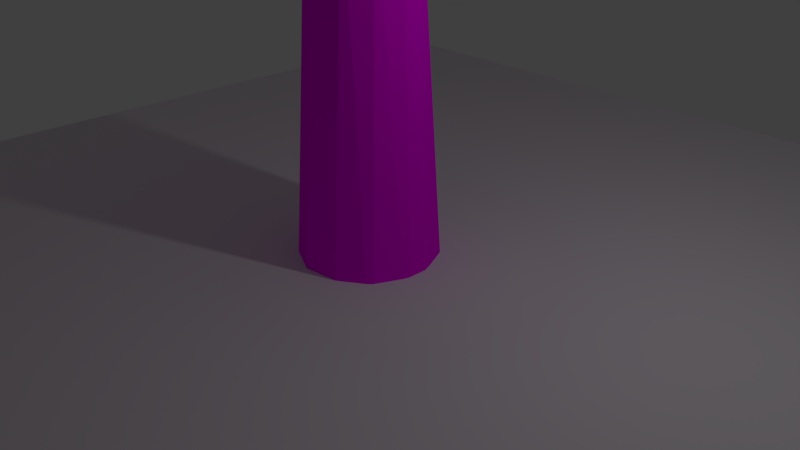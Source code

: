 # Source: Tree3.blend  (saved by Blender 2.79.0; exported with 4.5.12 LTS)
import bpy
from mathutils import Matrix  # noqa: F401  (used for matrix-valued properties, if any)

bpy.ops.wm.read_factory_settings(use_empty=True)
scene = bpy.context.scene
scene.name = 'Scene'

# ---- collections
col_collection_1 = bpy.data.collections.new('Collection 1'); scene.collection.children.link(col_collection_1)

# ---- images (referenced by path relative to the original .blend; pixels are not part of the script)
import os
ASSET_DIR = os.environ.get("B2B_ASSET_DIR", "")  # directory of the original .blend (textures are referenced by path, not embedded)
HERE = os.path.dirname(os.path.abspath(__file__))  # packed textures are extracted next to this script under _unpacked/

def load_image(name, relpath, width, height, colorspace="sRGB"):
    """Load a texture the original file referenced (path relative to the .blend, or extracted next to this script)."""
    p = next((c for c in (os.path.join(HERE, relpath), os.path.join(ASSET_DIR, relpath)) if relpath and os.path.exists(c)), "")
    if p:
        img = bpy.data.images.load(p, check_existing=True)
        img.name = name
    else:  # same state as the original file: an image datablock whose file is absent (Cycles renders it pink)
        img = bpy.data.images.new(name, width, height)
        img.source = "FILE"
        img.filepath = "//" + (relpath or name)
    img.colorspace_settings.name = colorspace
    return img
img_leafcolor3 = load_image('LeafColor3', 'LeafColor3.png', 1024, 1024, 'sRGB')
img_trunk3 = load_image('Trunk3', 'Trunk3.png', 1024, 1024, 'sRGB')

# ---- materials (node trees are filled in below, after node groups)
mat_leaf2 = bpy.data.materials.new('Leaf2')
mat_leaf2.alpha_threshold = 0.0
mat_leaf2.roughness = 0.5
mat_trunk2 = bpy.data.materials.new('Trunk2')
mat_trunk2.alpha_threshold = 0.0
mat_trunk2.roughness = 0.5

# ---- material node trees
mat_leaf2.use_nodes = True; mat_leaf2.node_tree.nodes.clear()
_N = mat_leaf2.node_tree.nodes; _L = mat_leaf2.node_tree.links
n0 = _N.new('ShaderNodeOutputMaterial'); n0.name = 'Material Output'; n0.location = (300, 300)
n1 = _N.new('ShaderNodeBsdfDiffuse'); n1.name = 'Diffuse BSDF'; n1.location = (10, 300)
n2 = _N.new('ShaderNodeTexImage'); n2.name = 'Image Texture'; n2.location = (-156, 301)
n2.width = 140
n2.image = img_leafcolor3
_L.new(n1.outputs[0], n0.inputs[0])
_L.new(n2.outputs[0], n1.inputs[0])
n0.is_active_output = True
mat_trunk2.use_nodes = True; mat_trunk2.node_tree.nodes.clear()
_N = mat_trunk2.node_tree.nodes; _L = mat_trunk2.node_tree.links
n0 = _N.new('ShaderNodeOutputMaterial'); n0.name = 'Material Output'; n0.location = (300, 300)
n1 = _N.new('ShaderNodeBsdfDiffuse'); n1.name = 'Diffuse BSDF'; n1.location = (10, 300)
n2 = _N.new('ShaderNodeTexImage'); n2.name = 'Image Texture'; n2.location = (-163, 315)
n2.width = 140
n2.image = img_trunk3
_L.new(n1.outputs[0], n0.inputs[0])
_L.new(n2.outputs[0], n1.inputs[0])
n0.is_active_output = True

# ---- world
world_world = bpy.data.worlds.new('World'); scene.world = world_world
world_world.color = (0.05088, 0.05088, 0.05088)
world_world.use_sun_shadow = False
world_world.sun_shadow_jitter_overblur = 0.0
world_world.cycles.sampling_method = 'MANUAL'

# ---- cameras
cam_camera = bpy.data.cameras.new('Camera')
cam_camera.clip_end = 100.0
cam_camera.lens = 35.0
cam_camera.sensor_width = 32.0
cam_camera.sensor_height = 18.0
cam_camera.ortho_scale = 7.314
cam_camera.dof.focus_distance = 0.0

# ---- lights
light_lamp = bpy.data.lights.new('Lamp', 'POINT')
light_lamp.transmission_factor = 0.0
light_lamp.cutoff_distance = 30.0
light_lamp.energy = 100.0
light_lamp.shadow_buffer_clip_start = 1.001
light_lamp.shadow_soft_size = 0.1
light_lamp.shadow_maximum_resolution = 0.006
light_lamp.use_absolute_resolution = True

# ---- meshes
me_icosphere_002 = bpy.data.meshes.new('Icosphere.002')
me_icosphere_002.from_pydata([(-1.053, 0.7903, -1.406), (-2.317, 0.7903, -0.7583), (-1.443, 1.854, -0.7583), (-0.03061, 1.448, -0.7583), (-2.075, 1.448, 0.2904), (-0.6625, 1.854, 0.2904), (-1.053, 0.7903, 0.9385), (-1.283, 0.1652, -1.231), (-0.452, 0.404, -1.231), (0.1489, 0.7903, -0.8503), (-0.452, 1.177, -1.231), (-1.796, 0.7903, -1.231), (-1.283, 1.415, -1.231), (-2.025, 1.415, -0.8503), (-0.6816, 1.802, -0.8503), (0.2908, 1.177, -0.2339), (-2.305, 0.2419, -0.2053), (-1.883, 1.802, -0.2339), (-2.397, 1.177, -0.2339), (-0.2225, 1.802, -0.2339), (-1.053, 2.041, -0.2339), (-2.255, 0.7903, 0.3824), (-1.424, 1.802, 0.3824), (-0.08065, 1.415, 0.3824), (-0.8234, 0.1652, 0.7634), (-0.1748, 0.7066, 0.6548), (-1.654, 0.404, 0.7634), (-1.654, 1.177, 0.7634), (-0.8234, 1.415, 0.7634), (-0.6515, -1.29, -0.6684), (-2.128, -1.639, -0.6684), (-3.041, -0.7248, -0.6684), (-2.061, 0.1477, -0.7585), (-1.312, -1.639, 0.2642), (-2.788, -1.29, 0.2642), (-2.788, -0.1596, 0.2642), (-1.587, -1.021, 0.8344), (-1.853, -1.021, -1.239), (-1.092, -1.057, -1.089), (-1.332, -1.595, -0.7503), (-0.4639, -0.7248, -0.7503), (-1.092, -0.3926, -1.089), (-2.496, -0.7248, -1.089), (-2.736, -1.262, -0.7503), (-1.96, -0.1872, -1.089), (-2.736, -0.1872, -0.7503), (-0.2937, -0.928, -0.1533), (-1.72, -1.8, -0.2021), (-0.852, -1.595, -0.2021), (-3.124, -1.057, -0.2021), (-2.588, -1.595, -0.2021), (-2.588, 0.145, -0.2021), (-3.124, -0.3926, -0.2021), (-0.7038, -1.262, 0.3461), (-2.108, -1.595, 0.3461), (-2.976, -0.7248, 0.3461), (-2.07, 0.1616, 0.3189), (-0.9437, -0.7248, 0.6849), (-2.348, -1.057, 0.6849), (-2.348, -0.3926, 0.6849), (0.2243, 0.1664, -0.9934), (-0.3823, -0.7588, -0.5276), (0.9022, 0.4475, -0.2375), (0.1485, 0.8942, 0.3812), (0.08847, -0.2723, 0.9943), (-0.1625, -0.5, -0.8507), (0.4253, -0.309, -0.8507), (0.2629, -0.809, -0.5257), (0.8475, -0.2792, -0.5238), (0.9511, -0.309, 0.0), (0.0, -1.0, 0.0), (0.5878, -0.809, 0.0), (0.5878, 0.809, 0.0), (0.5215, -0.724, 0.5238), (-0.2629, -0.809, 0.5257), (0.8497, 0.2723, 0.5238), (0.5257, 0.0, 0.8507), (-0.4253, -0.309, 0.8507), (-0.5356, 0.3576, 0.7475), (0.1625, 0.5, 0.8507), (-0.4444, -0.7847, 0.2916), (-0.7191, -0.5235, 0.4536), (-1.394, -0.09256, -0.9453), (-1.376, -0.0486, 0.5474), (-0.6179, -0.259, -0.7121), (-0.8621, -0.164, 0.4318), (-0.4653, -0.05933, -0.8606), (0.2823, 0.9094, -0.03524), (0.2303, 0.8083, -0.5354), (-0.06363, 0.3737, -0.8981)], [], [(0, 8, 7), (0, 7, 11), (0, 11, 12), (0, 12, 10), (1, 32, 16), (2, 13, 17), (3, 14, 19), (1, 16, 18), (2, 17, 20), (3, 19, 15), (4, 21, 27), (5, 22, 28), (25, 28, 6), (25, 23, 28), (23, 5, 28), (28, 27, 6), (28, 22, 27), (22, 4, 27), (27, 26, 6), (27, 21, 26), (26, 24, 6), (24, 25, 6), (15, 19, 23), (19, 5, 23), (20, 22, 5), (20, 17, 22), (17, 4, 22), (18, 21, 4), (18, 16, 21), (56, 21, 16), (19, 20, 5), (19, 14, 20), (14, 2, 20), (17, 18, 4), (17, 13, 18), (13, 1, 18), (9, 3, 15), (10, 14, 3), (10, 12, 14), (12, 2, 14), (12, 13, 2), (12, 11, 13), (11, 1, 13), (11, 32, 1), (11, 7, 32), (7, 82, 32), (9, 10, 3), (9, 8, 10), (8, 0, 10), (7, 84, 82), (7, 8, 84), (29, 38, 40), (37, 42, 44), (37, 44, 41), (29, 40, 46), (30, 39, 47), (31, 43, 49), (32, 45, 51), (29, 46, 48), (30, 47, 50), (31, 49, 52), (33, 53, 36), (34, 54, 58), (35, 55, 59), (57, 83, 36), (85, 83, 57), (83, 59, 36), (83, 56, 59), (56, 35, 59), (59, 58, 36), (59, 55, 58), (55, 34, 58), (58, 54, 36), (54, 33, 36), (36, 53, 57), (53, 80, 57), (51, 35, 56), (52, 55, 35), (52, 49, 55), (49, 34, 55), (50, 54, 34), (50, 47, 54), (47, 33, 54), (48, 53, 33), (48, 46, 53), (46, 80, 53), (51, 52, 35), (51, 45, 52), (45, 31, 52), (49, 50, 34), (49, 43, 50), (43, 30, 50), (47, 48, 33), (47, 39, 48), (39, 29, 48), (40, 84, 61), (44, 45, 32), (44, 42, 45), (42, 31, 45), (42, 43, 31), (42, 37, 43), (37, 30, 43), (40, 38, 41), (38, 37, 41), (37, 39, 30), (37, 38, 39), (38, 29, 39), (60, 66, 65), (65, 86, 60), (61, 67, 70), (62, 88, 72), (68, 69, 71), (76, 79, 64), (76, 75, 79), (75, 63, 79), (79, 78, 64), (78, 77, 64), (78, 85, 77), (77, 74, 64), (74, 73, 64), (64, 73, 76), (73, 75, 76), (62, 72, 75), (72, 63, 75), (70, 73, 74), (71, 69, 73), (69, 75, 73), (70, 71, 73), (70, 67, 71), (67, 68, 71), (69, 62, 75), (69, 68, 62), (60, 88, 62), (68, 60, 62), (68, 66, 60), (23, 63, 87, 15), (65, 67, 61), (65, 66, 67), (66, 68, 67), (88, 89, 9), (78, 24, 85), (26, 21, 56), (24, 26, 83), (24, 78, 25), (46, 70, 74, 80), (8, 89, 86), (8, 86, 84), (32, 51, 16), (40, 61, 46), (41, 82, 84), (41, 44, 82), (32, 82, 44), (40, 41, 84), (60, 86, 89), (61, 70, 46), (79, 63, 25), (78, 79, 25), (63, 72, 87), (72, 88, 87), (60, 89, 88), (74, 81, 80), (81, 74, 77), (57, 80, 81), (81, 85, 57), (65, 61, 84, 86), (15, 87, 88, 9), (56, 16, 51), (56, 83, 26), (77, 85, 81), (25, 63, 23), (9, 89, 8), (24, 83, 85)])
_uv = me_icosphere_002.uv_layers.new(name='UVMap')
_uv.uv.foreach_set('vector', [0.08389, 0.3284, 0.09379, 0.2272, 0.1748, 0.3125, 0.08389, 0.3284, 0.1748, 0.3125, 0.1378, 0.412, 0.08389, 0.3284, 0.1378, 0.412, 0.03391, 0.3881, 0.08389, 0.3284, 0.03391, 0.3881, 0.006698, 0.2739, 0.8522, 0.006916, 0.9207, 0.05397, 0.8503, 0.08541, 0.8796, 0.5111, 0.8861, 0.6112, 0.8016, 0.5575, 0.6548, 0.2516, 0.6635, 0.3535, 0.5778, 0.2947, 0.8522, 0.006916, 0.8503, 0.08541, 0.771, 0.03796, 0.8796, 0.5111, 0.8016, 0.5575, 0.8171, 0.4531, 0.6548, 0.2516, 0.5778, 0.2947, 0.5982, 0.1861, 0.345, 0.4292, 0.2618, 0.3934, 0.3322, 0.3526, 0.4984, 0.3071, 0.4283, 0.3851, 0.4224, 0.2809, 0.4089, 0.1531, 0.4224, 0.2809, 0.3349, 0.2519, 0.4089, 0.1531, 0.4979, 0.2055, 0.4224, 0.2809, 0.4979, 0.2055, 0.4984, 0.3071, 0.4224, 0.2809, 0.4224, 0.2809, 0.3322, 0.3526, 0.3349, 0.2519, 0.4224, 0.2809, 0.4283, 0.3851, 0.3322, 0.3526, 0.4283, 0.3851, 0.345, 0.4292, 0.3322, 0.3526, 0.3322, 0.3526, 0.2559, 0.2892, 0.3349, 0.2519, 0.3322, 0.3526, 0.2618, 0.3934, 0.2559, 0.2892, 0.2559, 0.2892, 0.2988, 0.1782, 0.3349, 0.2519, 0.2988, 0.1782, 0.4089, 0.1531, 0.3349, 0.2519, 0.5982, 0.1861, 0.5778, 0.2947, 0.5209, 0.2375, 0.5778, 0.2947, 0.5233, 0.3391, 0.5209, 0.2375, 0.5075, 0.3742, 0.4283, 0.3851, 0.4984, 0.3071, 0.8171, 0.4531, 0.8016, 0.5575, 0.7326, 0.5107, 0.8016, 0.5575, 0.7358, 0.6092, 0.7326, 0.5107, 0.8016, 0.6688, 0.7326, 0.6908, 0.7358, 0.6092, 0.771, 0.03796, 0.8503, 0.08541, 0.7587, 0.1276, 0.827, 0.1617, 0.7587, 0.1276, 0.8503, 0.08541, 0.5778, 0.2947, 0.5862, 0.4049, 0.5233, 0.3391, 0.5778, 0.2947, 0.6635, 0.3535, 0.5862, 0.4049, 0.6635, 0.3535, 0.6691, 0.4392, 0.5862, 0.4049, 0.8016, 0.5575, 0.8016, 0.6688, 0.7358, 0.6092, 0.8016, 0.5575, 0.8861, 0.6112, 0.8016, 0.6688, 0.8861, 0.6112, 0.8796, 0.7005, 0.8016, 0.6688, 0.6966, 0.1779, 0.6548, 0.2516, 0.5982, 0.1861, 0.7369, 0.2814, 0.6635, 0.3535, 0.6548, 0.2516, 0.7369, 0.2814, 0.7453, 0.3917, 0.6635, 0.3535, 0.7453, 0.3917, 0.6691, 0.4392, 0.6635, 0.3535, 0.9539, 0.5399, 0.8861, 0.6112, 0.8796, 0.5111, 0.9539, 0.5399, 0.9539, 0.6512, 0.8861, 0.6112, 0.9539, 0.6512, 0.8796, 0.7005, 0.8861, 0.6112, 0.1378, 0.412, 0.2425, 0.3898, 0.1867, 0.4593, 0.1378, 0.412, 0.1748, 0.3125, 0.2425, 0.3898, 0.1748, 0.3125, 0.2202, 0.3012, 0.2425, 0.3898, 0.6966, 0.1779, 0.7369, 0.2814, 0.6548, 0.2516, 0.02307, 0.166, 0.09379, 0.2272, 0.006698, 0.2739, 0.09379, 0.2272, 0.08389, 0.3284, 0.006698, 0.2739, 0.1748, 0.3125, 0.1957, 0.1903, 0.2202, 0.3012, 0.1748, 0.3125, 0.09379, 0.2272, 0.1957, 0.1903, 0.2559, 0.685, 0.3292, 0.6552, 0.3064, 0.7487, 0.3923, 0.5703, 0.4621, 0.5141, 0.4819, 0.6157, 0.3923, 0.5703, 0.4819, 0.6157, 0.3998, 0.703, 0.8105, 0.9451, 0.7342, 0.9469, 0.7459, 0.8761, 0.3213, 0.4864, 0.2742, 0.5842, 0.256, 0.517, 0.6043, 0.7518, 0.5527, 0.6894, 0.6399, 0.7091, 0.5743, 0.9894, 0.5824, 0.8905, 0.6581, 0.9371, 0.8105, 0.9451, 0.7459, 0.8761, 0.8617, 0.8852, 0.5209, 0.5959, 0.5527, 0.5138, 0.5908, 0.6175, 0.5876, 0.8082, 0.6426, 0.7674, 0.6576, 0.8321, 0.9053, 0.8126, 0.817, 0.8073, 0.8632, 0.7144, 0.6693, 0.6296, 0.6399, 0.5335, 0.7192, 0.5732, 0.1178, 0.8085, 0.03895, 0.8105, 0.08693, 0.7407, 0.09841, 0.5415, 0.1703, 0.626, 0.03231, 0.6148, 0.1805, 0.5533, 0.1703, 0.626, 0.09841, 0.5415, 0.1703, 0.626, 0.08693, 0.7407, 0.03231, 0.6148, 0.1703, 0.626, 0.1805, 0.7263, 0.08693, 0.7407, 0.1805, 0.7263, 0.1178, 0.8085, 0.08693, 0.7407, 0.08693, 0.7407, 0.006698, 0.714, 0.03231, 0.6148, 0.08693, 0.7407, 0.03895, 0.8105, 0.006698, 0.714, 0.7192, 0.6818, 0.6693, 0.6296, 0.7192, 0.5732, 0.7192, 0.5732, 0.6399, 0.5335, 0.7163, 0.4874, 0.6399, 0.5335, 0.6043, 0.4531, 0.7163, 0.4874, 0.03231, 0.6148, 0.05751, 0.4882, 0.09841, 0.5415, 0.817, 0.8073, 0.7446, 0.8093, 0.7796, 0.7429, 0.6581, 0.9371, 0.7163, 0.8875, 0.715, 0.9894, 0.6576, 0.8321, 0.7182, 0.814, 0.7163, 0.8875, 0.681, 0.7536, 0.6399, 0.7091, 0.7192, 0.6818, 0.6399, 0.7091, 0.6693, 0.6296, 0.7192, 0.6818, 0.5908, 0.6175, 0.6399, 0.5335, 0.6693, 0.6296, 0.5908, 0.6175, 0.5527, 0.5138, 0.6399, 0.5335, 0.5527, 0.5138, 0.6043, 0.4531, 0.6399, 0.5335, 0.8617, 0.8852, 0.817, 0.8073, 0.9053, 0.8126, 0.8617, 0.8852, 0.7459, 0.8761, 0.817, 0.8073, 0.7459, 0.8761, 0.7446, 0.8093, 0.817, 0.8073, 0.6581, 0.9371, 0.6576, 0.8321, 0.7163, 0.8875, 0.6581, 0.9371, 0.5824, 0.8905, 0.6576, 0.8321, 0.5824, 0.8905, 0.5876, 0.8082, 0.6576, 0.8321, 0.6399, 0.7091, 0.5908, 0.6175, 0.6693, 0.6296, 0.6399, 0.7091, 0.5527, 0.6894, 0.5908, 0.6175, 0.5527, 0.6894, 0.5209, 0.5959, 0.5908, 0.6175, 0.9524, 0.869, 0.8617, 0.8852, 0.9053, 0.8126, 0.9524, 0.869, 0.8967, 0.9469, 0.8617, 0.8852, 0.8967, 0.9469, 0.8105, 0.9451, 0.8617, 0.8852, 0.9619, 0.252, 0.9933, 0.1997, 0.9871, 0.27, 0.5214, 0.9669, 0.5824, 0.8905, 0.5743, 0.9894, 0.5214, 0.9669, 0.5209, 0.8619, 0.5824, 0.8905, 0.5209, 0.8619, 0.5876, 0.8082, 0.5824, 0.8905, 0.4621, 0.5141, 0.4071, 0.443, 0.4819, 0.4448, 0.4621, 0.5141, 0.3923, 0.5703, 0.4071, 0.443, 0.3923, 0.5703, 0.3213, 0.4864, 0.4071, 0.443, 0.3064, 0.7487, 0.3292, 0.6552, 0.3998, 0.703, 0.3292, 0.6552, 0.3923, 0.5703, 0.3998, 0.703, 0.3923, 0.5703, 0.2742, 0.5842, 0.3213, 0.4864, 0.3923, 0.5703, 0.3292, 0.6552, 0.2742, 0.5842, 0.3292, 0.6552, 0.2559, 0.685, 0.2742, 0.5842, 0.08397, 0.1239, 0.1289, 0.06639, 0.1888, 0.1255, 0.1888, 0.1255, 0.1585, 0.1888, 0.08397, 0.1239, 0.8175, 0.3273, 0.8178, 0.4012, 0.7587, 0.4012, 0.6222, 0.05822, 0.6557, 0.166, 0.5823, 0.1194, 0.3011, 0.9348, 0.3307, 0.8753, 0.4014, 0.9199, 0.387, 0.01473, 0.4073, 0.09577, 0.319, 0.03807, 0.387, 0.01473, 0.4535, 0.006916, 0.4073, 0.09577, 0.4535, 0.006916, 0.4648, 0.1375, 0.4073, 0.09577, 0.4073, 0.09577, 0.3416, 0.1626, 0.319, 0.03807, 0.3416, 0.1626, 0.2802, 0.09398, 0.319, 0.03807, 0.3416, 0.1626, 0.2771, 0.161, 0.2802, 0.09398, 0.08909, 0.9834, 0.08445, 0.9023, 0.1431, 0.9616, 0.08445, 0.9023, 0.1431, 0.8535, 0.1431, 0.9616, 0.4645, 0.7747, 0.4352, 0.8548, 0.397, 0.7625, 0.4352, 0.8548, 0.3262, 0.7733, 0.397, 0.7625, 0.6222, 0.05822, 0.5823, 0.1194, 0.5415, 0.03787, 0.5075, 0.08858, 0.4648, 0.1375, 0.4535, 0.006916, 0.05689, 0.8244, 0.1431, 0.8535, 0.08445, 0.9023, 0.4014, 0.9199, 0.3307, 0.8753, 0.4352, 0.8548, 0.3307, 0.8753, 0.3262, 0.7733, 0.4352, 0.8548, 0.4645, 0.9451, 0.4014, 0.9199, 0.4352, 0.8548, 0.4645, 0.9451, 0.3919, 0.9859, 0.4014, 0.9199, 0.3919, 0.9859, 0.3011, 0.9348, 0.4014, 0.9199, 0.3307, 0.8753, 0.2559, 0.8461, 0.3262, 0.7733, 0.3307, 0.8753, 0.3011, 0.9348, 0.2559, 0.8461, 0.7453, 0.1191, 0.6557, 0.166, 0.6222, 0.05822, 0.6969, 0.006916, 0.7453, 0.1191, 0.6222, 0.05822, 0.1084, 0.006916, 0.1289, 0.06639, 0.08397, 0.1239, 0.5209, 0.2375, 0.5432, 0.1686, 0.5889, 0.1615, 0.5982, 0.1861, 0.1888, 0.1255, 0.2061, 0.04519, 0.2425, 0.1258, 0.1888, 0.1255, 0.1289, 0.06639, 0.2061, 0.04519, 0.1289, 0.06639, 0.1084, 0.006916, 0.2061, 0.04519, 0.2108, 0.5378, 0.2382, 0.6207, 0.1939, 0.5751, 0.2191, 0.73, 0.1939, 0.693, 0.2191, 0.6345, 0.7958, 0.2329, 0.7587, 0.1276, 0.827, 0.1617, 0.8681, 0.3135, 0.7958, 0.2329, 0.8687, 0.2526, 0.2988, 0.1782, 0.3416, 0.1626, 0.4089, 0.1531, 0.01561, 0.8391, 0.05689, 0.8244, 0.08445, 0.9023, 0.04516, 0.8983, 0.09379, 0.2272, 0.08238, 0.1679, 0.1585, 0.1888, 0.09379, 0.2272, 0.1585, 0.1888, 0.1957, 0.1903, 0.5743, 0.9894, 0.6581, 0.9371, 0.6537, 0.9744, 0.7342, 0.9469, 0.7326, 0.9199, 0.7459, 0.8761, 0.9341, 0.147, 0.9655, 0.09419, 0.9933, 0.1997, 0.9341, 0.147, 0.9349, 0.03491, 0.9655, 0.09419, 0.9933, 0.006916, 0.9655, 0.09419, 0.9349, 0.03491, 0.9619, 0.252, 0.9341, 0.147, 0.9933, 0.1997, 0.08397, 0.1239, 0.1585, 0.1888, 0.08238, 0.1679, 0.2104, 0.7438, 0.2104, 0.8238, 0.1939, 0.7821, 0.4073, 0.09577, 0.4648, 0.1375, 0.4089, 0.1531, 0.3416, 0.1626, 0.4073, 0.09577, 0.4089, 0.1531, 0.5432, 0.1686, 0.5823, 0.1194, 0.5889, 0.1615, 0.5823, 0.1194, 0.6557, 0.166, 0.5889, 0.1615, 0.7453, 0.1191, 0.7301, 0.1665, 0.6557, 0.166, 0.08445, 0.9023, 0.03185, 0.9536, 0.04516, 0.8983, 0.03185, 0.9536, 0.08445, 0.9023, 0.08909, 0.9834, 0.09841, 0.5415, 0.1272, 0.4731, 0.1413, 0.52, 0.1413, 0.52, 0.1805, 0.5533, 0.09841, 0.5415, 0.1888, 0.1255, 0.2425, 0.1258, 0.1957, 0.1903, 0.1585, 0.1888, 0.2018, 0.4731, 0.2382, 0.4744, 0.2108, 0.5378, 0.1939, 0.5751, 0.715, 0.9894, 0.6537, 0.9744, 0.6581, 0.9371, 0.827, 0.1617, 0.8687, 0.2526, 0.7958, 0.2329, 0.08909, 0.9834, 0.006698, 0.9931, 0.03185, 0.9536, 0.4089, 0.1531, 0.4648, 0.1375, 0.4979, 0.2055, 0.02307, 0.166, 0.08238, 0.1679, 0.09379, 0.2272, 0.8681, 0.3135, 0.8687, 0.2526, 0.9207, 0.2895])
me_icosphere_002.materials.append(mat_leaf2)
me_icosphere_002.use_remesh_preserve_volume = False
me_icosphere_002.use_remesh_preserve_attributes = False
me_icosphere_002.use_mirror_vertex_groups = False
me_icosphere_002.update()
me_cylinder_001 = bpy.data.meshes.new('Cylinder.001')
me_cylinder_001.from_pydata([(0.8081, -0.6028, -0.9997), (0.2641, -0.978, -0.9997), (0.4289, 0.1216, 0.9965), (-0.2878, -0.9577, -1.0), (-0.598, -0.8015, -1.0), (-0.9261, -0.3984, -0.9997), (-0.005926, 0.1542, 0.9863), (-0.9931, 0.1171, -1.0), (-0.153, 0.4703, 0.998), (-0.8309, 0.5794, -0.9996), (-0.3952, 0.9186, -1.0), (-0.05714, 0.9984, -1.0), (0.2058, 0.8354, 1.023), (0.4533, 0.9004, -0.9996), (0.3946, 0.7708, 1.031), (0.836, 0.5487, -1.0), (0.5869, 0.6039, 1.02), (1.013, 0.02548, -0.9996), (0.6078, 0.4211, 1.02), (0.501, -0.3706, 0.2175), (0.1255, -0.6198, 0.1853), (-0.2831, -0.5623, 0.1854), (-0.5225, -0.3429, 0.1847), (-0.6243, -0.02562, 0.2036), (-0.488, 0.3819, 0.2385), (-0.247, 0.5741, 0.1847), (-0.03571, 0.624, 0.1847), (0.2861, 0.5632, 0.2018), (0.5225, 0.3429, 0.1847), (0.6304, 0.03646, 0.2013), (-0.18, -0.8148, 1.558), (-0.2909, -0.8952, 1.533), (-0.5334, -0.87, 1.554), (-0.5495, -0.6378, 1.562), (-0.2836, -0.5618, 1.564), (-0.6021, -1.298, 1.86), (-0.6813, -1.233, 1.859), (-0.5887, -1.197, 1.859), (-0.7968, 1.82, 1.281), (-0.6806, 1.992, 1.238), (-0.3973, 1.96, 1.263), (-0.5466, 1.856, 1.309), (-1.038, 2.943, 1.447), (-0.9605, 3.072, 1.439), (-0.7359, 3.124, 1.441), (-0.6476, 2.922, 1.432), (-0.6946, 2.788, 1.441), (-0.9406, 2.729, 1.444), (-0.5503, 3.292, 1.656), (-0.5576, 3.443, 1.653), (-0.4461, 3.467, 1.649), (-0.3969, 3.338, 1.651), (1.732, 0.9606, 1.355), (1.915, 0.9048, 1.344), (1.981, 0.7504, 1.34), (1.844, 0.559, 1.338), (1.669, 0.5731, 1.349), (1.558, 0.7439, 1.355), (2.107, 0.4558, 1.756), (2.124, 0.26, 1.752), (1.964, 0.2431, 1.742), (1.907, 0.3978, 1.742), (0.3767, 0.7764, 1.052), (0.3639, 0.7641, 1.071), (0.3355, 0.7206, 1.085), (0.2955, 0.6434, 1.092), (0.1734, 0.6246, 1.106), (0.28, 0.7592, 1.052), (0.271, 0.6792, 1.08), (0.4202, 0.4412, 1.119), (0.4401, 0.6508, 1.059), (0.2854, 0.6357, 1.091), (0.01106, 0.7748, 1.022), (-0.06952, 0.5712, 1.097), (-0.1187, 0.5775, 1.05), (0.5379, 0.2625, 1.055)], [], [(19, 2, 20), (6, 22, 21), (72, 25, 24), (23, 7, 5), (21, 4, 3), (8, 33, 74), (2, 30, 31), (6, 32, 8), (36, 35, 37), (32, 36, 33), (30, 37, 35), (38, 47, 42), (40, 46, 41), (39, 43, 44), (39, 44, 40), (45, 51, 46), (42, 48, 49), (56, 60, 57), (54, 58, 59), (57, 61, 52), (52, 61, 58), (55, 60, 56), (62, 40, 63), (14, 40, 62), (64, 41, 65), (62, 14, 67), (70, 14, 62), (74, 38, 39), (57, 69, 56), (70, 62, 63), (41, 38, 73, 66), (67, 64, 63), (69, 34, 30), (75, 56, 69), (16, 54, 18), (14, 52, 53), (12, 40, 14), (16, 53, 54), (56, 75, 55), (19, 75, 2), (23, 22, 6, 8), (24, 23, 8, 74), (26, 25, 72, 12), (74, 72, 24), (27, 26, 12, 14), (16, 28, 27, 14), (31, 32, 6, 2), (29, 28, 16), (75, 19, 29, 18), (29, 16, 18), (6, 21, 20, 2), (19, 0, 17, 29), (0, 1, 3, 4, 5, 7, 9, 10, 11, 13, 15, 17), (29, 17, 15, 28), (15, 13, 27, 28), (27, 13, 11, 26), (11, 10, 25, 26), (10, 9, 24, 25), (9, 7, 23, 24), (22, 5, 4, 21), (22, 23, 5), (3, 1, 20, 21), (1, 0, 19, 20), (37, 34, 33, 36), (33, 73, 74), (8, 32, 33), (2, 75, 30), (32, 31, 35), (42, 43, 39, 38), (32, 35, 36), (30, 34, 37), (31, 30, 35), (40, 45, 46), (41, 46, 47), (38, 41, 47), (40, 44, 45), (49, 48, 51, 50), (49, 50, 44, 43), (43, 42, 49), (42, 47, 48), (48, 47, 46, 51), (51, 45, 44, 50), (60, 59, 58, 61), (41, 64, 63, 40), (54, 53, 58), (57, 60, 61), (55, 54, 59), (55, 59, 60), (53, 52, 58), (65, 69, 57), (57, 52, 64, 65), (55, 75, 18, 54), (62, 63, 52), (63, 64, 52), (16, 14, 53), (74, 73, 38), (65, 70, 64), (68, 65, 64, 67), (62, 67, 63), (40, 12, 72, 39), (68, 71, 65), (14, 62, 52), (72, 74, 39), (75, 69, 30), (70, 63, 64), (67, 68, 65, 70, 14), (34, 69, 65, 66), (34, 66, 73, 33), (66, 65, 41)])
_uv = me_cylinder_001.uv_layers.new(name='UVMap')
_uv.uv.foreach_set('vector', [0.7021, 0.2023, 0.7434, 0.3341, 0.6376, 0.2018, 0.8521, 0.315, 0.8521, 0.4227, 0.8056, 0.4172, 0.5173, 0.7947, 0.5497, 0.662, 0.5885, 0.6625, 0.6499, 0.6537, 0.6385, 0.462, 0.7041, 0.4652, 0.5986, 0.2172, 0.5379, 0.04757, 0.5569, 0.03215, 0.5665, 0.7865, 0.7411, 0.8599, 0.5508, 0.7951, 0.7434, 0.3341, 0.5905, 0.4049, 0.5707, 0.4023, 0.9459, 0.9625, 0.9349, 0.794, 0.9875, 0.9924, 0.4855, 0.6181, 0.4802, 0.6326, 0.4713, 0.6204, 0.898, 0.3891, 0.9102, 0.315, 0.9102, 0.4184, 0.3926, 0.5988, 0.4713, 0.6204, 0.4802, 0.6326, 0.2807, 0.2017, 0.2337, 0.07165, 0.2305, 0.03594, 0.2207, 0.2133, 0.1987, 0.0825, 0.2468, 0.2161, 0.7782, 0.6717, 0.785, 0.5003, 0.8181, 0.5024, 0.7782, 0.6717, 0.8181, 0.5024, 0.8162, 0.6885, 0.552, 0.9554, 0.5577, 0.8751, 0.5577, 0.9732, 0.2305, 0.03594, 0.1447, 0.02823, 0.1347, 0.00763, 0.5149, 0.886, 0.5149, 0.963, 0.5009, 0.8751, 0.8836, 0.4148, 0.8666, 0.3368, 0.8836, 0.315, 0.06345, 0.5231, 0.04477, 0.5979, 0.0261, 0.5077, 0.0261, 0.5077, 0.04477, 0.5979, 0.01567, 0.6055, 0.9491, 0.5025, 0.9928, 0.4866, 0.9442, 0.5288, 0.4664, 0.8639, 0.4703, 0.6479, 0.4695, 0.8643, 0.4636, 0.8662, 0.4703, 0.6479, 0.4664, 0.8639, 0.2178, 0.4317, 0.2468, 0.2161, 0.2283, 0.4389, 0.9455, 0.02226, 0.942, 0.02416, 0.9482, 0.00763, 0.4703, 0.885, 0.4636, 0.8662, 0.4664, 0.8639, 0.7968, 0.9042, 0.7555, 0.6915, 0.7782, 0.6717, 0.06345, 0.5231, 0.2272, 0.4753, 0.06177, 0.5541, 0.4703, 0.885, 0.4664, 0.8639, 0.4695, 0.8643, 0.2468, 0.2161, 0.2807, 0.2017, 0.2791, 0.4208, 0.2449, 0.4323, 0.2219, 0.4222, 0.2178, 0.4317, 0.2111, 0.428, 0.2272, 0.4753, 0.3874, 0.5575, 0.3926, 0.5988, 0.2253, 0.5075, 0.06177, 0.5541, 0.2272, 0.4753, 0.9256, 0.6947, 0.9238, 0.4787, 0.9521, 0.6945, 0.8986, 0.7211, 0.8898, 0.5129, 0.9007, 0.4862, 0.8518, 0.8808, 0.8162, 0.6885, 0.8753, 0.8983, 0.9256, 0.6947, 0.9007, 0.4862, 0.9238, 0.4787, 0.06177, 0.5541, 0.2253, 0.5075, 0.04082, 0.5692, 0.7021, 0.2023, 0.7688, 0.3436, 0.7434, 0.3341, 0.6499, 0.6537, 0.687, 0.6548, 0.6011, 0.7902, 0.5665, 0.7865, 0.5885, 0.6625, 0.6499, 0.6537, 0.5665, 0.7865, 0.5508, 0.7951, 0.8509, 0.1397, 0.8201, 0.1421, 0.8561, 0.01079, 0.8846, 0.00763, 0.5508, 0.7951, 0.5173, 0.7947, 0.5885, 0.6625, 0.8967, 0.1396, 0.8509, 0.1397, 0.8846, 0.00763, 0.9112, 0.009228, 0.4123, 0.9571, 0.3778, 0.8325, 0.4209, 0.8346, 0.4458, 0.9585, 0.9031, 0.8095, 0.9349, 0.794, 0.9459, 0.9625, 0.8898, 0.9924, 0.3313, 0.8369, 0.3778, 0.8325, 0.4123, 0.9571, 0.7688, 0.3436, 0.7021, 0.2023, 0.7546, 0.2091, 0.7912, 0.3415, 0.3313, 0.8369, 0.4123, 0.9571, 0.3871, 0.9585, 0.6992, 0.3481, 0.5986, 0.2172, 0.6376, 0.2018, 0.7434, 0.3341, 0.7021, 0.2023, 0.7096, 0.00763, 0.7912, 0.02163, 0.7546, 0.2091, 0.007207, 0.8374, 0.01269, 0.737, 0.06384, 0.6725, 0.1091, 0.6497, 0.1839, 0.6479, 0.2485, 0.6879, 0.2867, 0.7506, 0.2867, 0.8346, 0.2659, 0.8827, 0.2095, 0.935, 0.1357, 0.9482, 0.06054, 0.9206, 0.3313, 0.8369, 0.3011, 0.652, 0.3802, 0.6486, 0.3778, 0.8325, 0.3802, 0.6486, 0.4492, 0.6479, 0.4209, 0.8346, 0.3778, 0.8325, 0.8967, 0.1396, 0.9276, 0.2997, 0.8549, 0.2959, 0.8509, 0.1397, 0.8549, 0.2959, 0.8056, 0.2997, 0.8201, 0.1421, 0.8509, 0.1397, 0.4999, 0.4798, 0.568, 0.4664, 0.5885, 0.6625, 0.5497, 0.662, 0.568, 0.4664, 0.6385, 0.462, 0.6499, 0.6537, 0.5885, 0.6625, 0.687, 0.6548, 0.7041, 0.4652, 0.7411, 0.4767, 0.7039, 0.6632, 0.687, 0.6548, 0.6499, 0.6537, 0.7041, 0.4652, 0.5569, 0.03215, 0.6149, 0.01324, 0.6376, 0.2018, 0.5986, 0.2172, 0.6149, 0.01324, 0.7096, 0.00763, 0.7021, 0.2023, 0.6376, 0.2018, 0.4713, 0.6204, 0.3874, 0.5575, 0.4261, 0.5474, 0.4855, 0.6181, 0.7411, 0.8599, 0.5495, 0.8037, 0.5508, 0.7951, 0.9875, 0.9924, 0.9349, 0.794, 0.9541, 0.8232, 0.7434, 0.3341, 0.7688, 0.3436, 0.5905, 0.4049, 0.9349, 0.794, 0.9031, 0.8095, 0.9116, 0.7363, 0.7691, 0.5157, 0.785, 0.5003, 0.7782, 0.6717, 0.7555, 0.6915, 0.9349, 0.794, 0.9116, 0.7363, 0.9261, 0.7385, 0.3926, 0.5988, 0.3874, 0.5575, 0.4713, 0.6204, 0.5707, 0.4023, 0.5905, 0.4049, 0.4999, 0.4467, 0.2207, 0.2133, 0.1832, 0.06831, 0.1987, 0.0825, 0.2468, 0.2161, 0.1987, 0.0825, 0.2337, 0.07165, 0.2807, 0.2017, 0.2468, 0.2161, 0.2337, 0.07165, 0.8162, 0.6885, 0.8181, 0.5024, 0.822, 0.5359, 0.1347, 0.00763, 0.1447, 0.02823, 0.1222, 0.03371, 0.119, 0.01288, 0.8574, 0.462, 0.8738, 0.4633, 0.8181, 0.5024, 0.785, 0.5003, 0.5293, 0.8961, 0.5376, 0.8751, 0.5376, 0.9808, 0.2305, 0.03594, 0.2337, 0.07165, 0.1447, 0.02823, 0.1447, 0.02823, 0.2337, 0.07165, 0.1987, 0.0825, 0.1222, 0.03371, 0.8753, 0.4843, 0.822, 0.5359, 0.8181, 0.5024, 0.8738, 0.4633, 0.04878, 0.6227, 0.02757, 0.6326, 0.01567, 0.6055, 0.04477, 0.5979, 0.2468, 0.2161, 0.2178, 0.4317, 0.2111, 0.428, 0.2207, 0.2133, 0.8836, 0.4148, 0.8678, 0.4343, 0.8666, 0.3368, 0.5009, 0.8751, 0.5149, 0.963, 0.4999, 0.9526, 0.9491, 0.5025, 0.9238, 0.4787, 0.9928, 0.462, 0.9491, 0.5025, 0.9928, 0.462, 0.9928, 0.4866, 0.007207, 0.5288, 0.0261, 0.5077, 0.01567, 0.6055, 0.2283, 0.4389, 0.2272, 0.4753, 0.06345, 0.5231, 0.06345, 0.5231, 0.0261, 0.5077, 0.2178, 0.4317, 0.2283, 0.4389, 0.9491, 0.5025, 0.9734, 0.7074, 0.9521, 0.6945, 0.9238, 0.4787, 0.9455, 0.02226, 0.9482, 0.02074, 0.9482, 0.236, 0.2111, 0.428, 0.2178, 0.4317, 0.0261, 0.5077, 0.9256, 0.6947, 0.8986, 0.7211, 0.9007, 0.4862, 0.2848, 0.416, 0.2791, 0.4208, 0.2807, 0.2017, 0.2283, 0.4389, 0.2097, 0.4487, 0.2178, 0.4317, 0.2288, 0.4323, 0.2283, 0.4389, 0.2178, 0.4317, 0.2219, 0.4222, 0.9455, 0.02226, 0.9482, 0.00763, 0.9482, 0.02074, 0.8162, 0.6885, 0.8518, 0.8808, 0.8225, 0.8812, 0.7782, 0.6717, 0.2288, 0.4323, 0.2301, 0.4392, 0.2283, 0.4389, 0.942, 0.02416, 0.9455, 0.02226, 0.9482, 0.236, 0.8225, 0.8812, 0.7968, 0.9042, 0.7782, 0.6717, 0.2253, 0.5075, 0.2272, 0.4753, 0.3926, 0.5988, 0.2097, 0.4487, 0.2111, 0.428, 0.2178, 0.4317, 0.2219, 0.4222, 0.2288, 0.4323, 0.2283, 0.4389, 0.2097, 0.4487, 0.2067, 0.4292, 0.3874, 0.5575, 0.2272, 0.4753, 0.2283, 0.4389, 0.2449, 0.4323, 0.3874, 0.5575, 0.2449, 0.4323, 0.2791, 0.4208, 0.4261, 0.5474, 0.2449, 0.4323, 0.2283, 0.4389, 0.2468, 0.2161])
me_cylinder_001.materials.append(mat_trunk2)
me_cylinder_001.use_remesh_preserve_volume = False
me_cylinder_001.use_remesh_preserve_attributes = False
me_cylinder_001.use_mirror_vertex_groups = False
me_cylinder_001.update()
me_plane = bpy.data.meshes.new('Plane')
me_plane.from_pydata([(-1.0, -1.0, 0.0), (1.0, -1.0, 0.0), (-1.0, 1.0, 0.0), (1.0, 1.0, 0.0)], [], [(0, 1, 3, 2)])
me_plane.use_remesh_preserve_volume = False
me_plane.use_remesh_preserve_attributes = False
me_plane.use_mirror_vertex_groups = False
me_plane.update()

# ---- objects
ob_icosphere_002 = bpy.data.objects.new('Icosphere.002', me_icosphere_002)
ob_cylinder_001 = bpy.data.objects.new('Cylinder.001', me_cylinder_001)
ob_lamp = bpy.data.objects.new('Lamp', light_lamp)
ob_camera = bpy.data.objects.new('Camera', cam_camera)
ob_plane = bpy.data.objects.new('Plane', me_plane)

# ---- transforms, parenting, visibility, modifiers, constraints
ob_icosphere_002.location = (1.272, 0.00153, 14.07)
ob_icosphere_002.scale = (2.339, 2.643, 2.117)
ob_icosphere_002.lineart.crease_threshold = 0.0
ob_cylinder_001.location = (0.0, 0.0, 3.529)
ob_cylinder_001.rotation_euler = (0.0, -0.0, 2.037)
ob_cylinder_001.scale = (1.0, 1.0, 5.087)
ob_cylinder_001.lineart.crease_threshold = 0.0
ob_lamp.location = (4.076, 1.005, 5.904)
ob_lamp.rotation_euler = (0.6503, 0.05522, 1.866)
ob_lamp.lock_rotations_4d = False
ob_lamp.empty_display_type = 'ARROWS'
ob_lamp.color = (0.0, 0.0, 0.0, 0.0)
ob_lamp.lineart.crease_threshold = 0.0
ob_camera.location = (7.481, -6.508, 5.344)
ob_camera.rotation_euler = (1.109, 0.0, 0.8149)
ob_camera.lock_rotations_4d = False
ob_camera.empty_display_type = 'ARROWS'
ob_camera.color = (0.0, 0.0, 0.0, 0.0)
ob_camera.display_type = 'WIRE'
ob_camera.lineart.crease_threshold = 0.0
ob_plane.location = (-0.1382, 0.6739, 0.0729)
ob_plane.scale = (6.973, 6.973, 6.973)
ob_plane.lineart.crease_threshold = 0.0

# ---- collection membership
col_collection_1.objects.link(ob_icosphere_002)
col_collection_1.objects.link(ob_cylinder_001)
col_collection_1.objects.link(ob_lamp)
col_collection_1.objects.link(ob_camera)
col_collection_1.objects.link(ob_plane)

# ---- scene / render settings (as saved in the file)
scene.camera = ob_camera
scene.frame_start = 1; scene.frame_end = 250; scene.frame_set(1)
scene.render.engine = 'CYCLES'
scene.render.resolution_percentage = 50
scene.render.dither_intensity = 0.0
scene.cycles.use_denoising = False
scene.cycles.samples = 128
scene.cycles.sampling_pattern = 'TABULATED_SOBOL'
scene.cycles.use_adaptive_sampling = False
scene.cycles.use_light_tree = False
scene.cycles.blur_glossy = 0.0
scene.cycles.sample_clamp_indirect = 0.0
scene.view_settings.view_transform = 'Standard'
bpy.context.view_layer.update()
